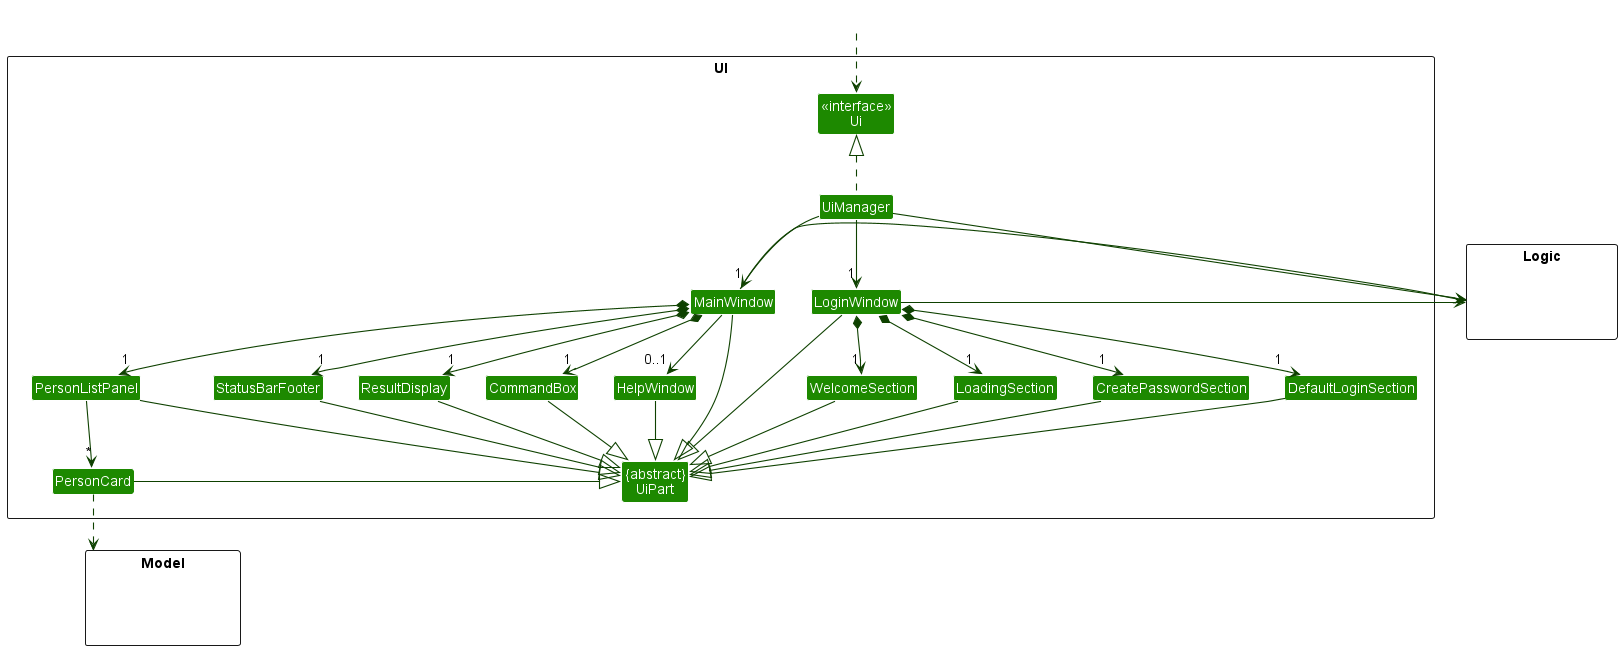

The diagram above was rendered by PlantUML. Its source (embedded in the PNG):
@startuml
!include style.puml
skinparam arrowThickness 1.1
skinparam arrowColor UI_COLOR_T4
skinparam classBackgroundColor UI_COLOR

package UI <<Rectangle>>{
Class "<<interface>>\nUi" as Ui
Class "{abstract}\nUiPart" as UiPart
Class UiManager
together {
    Class MainWindow
    Class LoginWindow
}
together {
    Class HelpWindow
    Class ResultDisplay
    Class PersonListPanel
    Class PersonCard
    Class StatusBarFooter
    Class CommandBox
}
Class WelcomeSection
Class LoadingSection
Class CreatePasswordSection
Class DefaultLoginSection
}

package Model <<Rectangle>> {
Class HiddenModel #FFFFFF
}

package Logic <<Rectangle>> {
Class HiddenLogic #FFFFFF
}

Class HiddenOutside #FFFFFF
HiddenOutside ..> Ui

UiManager .up.|> Ui
UiManager -right-> "1" MainWindow
UiManager -down-> "1" LoginWindow
MainWindow *-down->  "1" CommandBox
MainWindow *-down-> "1" ResultDisplay
MainWindow *-down-> "1" PersonListPanel
MainWindow *-down-> "1" StatusBarFooter
MainWindow --> "0..1" HelpWindow

LoginWindow *-down-> "1" WelcomeSection
LoginWindow *-down-> "1" LoadingSection
LoginWindow *-down-> "1" CreatePasswordSection
LoginWindow *-down-> "1" DefaultLoginSection

WelcomeSection --|> UiPart
LoadingSection --|> UiPart
CreatePasswordSection --|> UiPart
DefaultLoginSection --|> UiPart


PersonListPanel -down-> "*" PersonCard

MainWindow -left-|> UiPart
LoginWindow -down-|> UiPart

ResultDisplay --|> UiPart
CommandBox --|> UiPart
PersonListPanel --|> UiPart
PersonCard --|> UiPart
StatusBarFooter --|> UiPart
HelpWindow --|> UiPart

PersonCard ..> Model
UiManager -right-> Logic
MainWindow -right-> Logic
LoginWindow -right-> Logic

PersonListPanel -[hidden]left- HelpWindow
HelpWindow -[hidden]left- CommandBox
CommandBox -[hidden]left- ResultDisplay
ResultDisplay -[hidden]left- StatusBarFooter

MainWindow -[hidden]-|> UiPart
@enduml